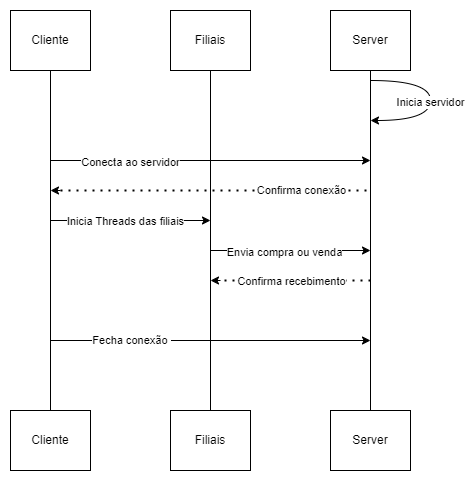

The diagram above was exported from draw.io. Its source (the exported page's mxGraphModel, read from the mxfile embedded in the PNG):
<mxGraphModel dx="1469" dy="634" grid="1" gridSize="10" guides="1" tooltips="1" connect="1" arrows="1" fold="1" page="1" pageScale="1" pageWidth="850" pageHeight="1100" math="0" shadow="0">
  <root>
    <mxCell id="0" />
    <mxCell id="1" parent="0" />
    <mxCell id="lWgGfuoLXrQlr3dQnLT4-75" value="Cliente" style="rounded=0;whiteSpace=wrap;html=1;" vertex="1" parent="1">
      <mxGeometry x="160" y="50" width="80" height="60" as="geometry" />
    </mxCell>
    <mxCell id="lWgGfuoLXrQlr3dQnLT4-76" value="Filiais" style="rounded=0;whiteSpace=wrap;html=1;" vertex="1" parent="1">
      <mxGeometry x="320" y="50" width="80" height="60" as="geometry" />
    </mxCell>
    <mxCell id="lWgGfuoLXrQlr3dQnLT4-77" value="Server" style="rounded=0;whiteSpace=wrap;html=1;" vertex="1" parent="1">
      <mxGeometry x="480" y="50" width="80" height="60" as="geometry" />
    </mxCell>
    <mxCell id="lWgGfuoLXrQlr3dQnLT4-79" value="" style="endArrow=none;html=1;rounded=0;entryX=0.5;entryY=1;entryDx=0;entryDy=0;exitX=0.5;exitY=0;exitDx=0;exitDy=0;" edge="1" parent="1" source="lWgGfuoLXrQlr3dQnLT4-80" target="lWgGfuoLXrQlr3dQnLT4-75">
      <mxGeometry width="50" height="50" relative="1" as="geometry">
        <mxPoint x="200" y="450" as="sourcePoint" />
        <mxPoint x="530" y="230" as="targetPoint" />
      </mxGeometry>
    </mxCell>
    <mxCell id="lWgGfuoLXrQlr3dQnLT4-80" value="Cliente" style="rounded=0;whiteSpace=wrap;html=1;" vertex="1" parent="1">
      <mxGeometry x="160" y="450" width="80" height="60" as="geometry" />
    </mxCell>
    <mxCell id="lWgGfuoLXrQlr3dQnLT4-81" value="" style="endArrow=none;html=1;rounded=0;entryX=0.5;entryY=1;entryDx=0;entryDy=0;exitX=0.5;exitY=0;exitDx=0;exitDy=0;" edge="1" parent="1" source="lWgGfuoLXrQlr3dQnLT4-82" target="lWgGfuoLXrQlr3dQnLT4-76">
      <mxGeometry width="50" height="50" relative="1" as="geometry">
        <mxPoint x="360" y="460" as="sourcePoint" />
        <mxPoint x="530" y="230" as="targetPoint" />
      </mxGeometry>
    </mxCell>
    <mxCell id="lWgGfuoLXrQlr3dQnLT4-82" value="Filiais" style="rounded=0;whiteSpace=wrap;html=1;" vertex="1" parent="1">
      <mxGeometry x="320" y="450" width="80" height="60" as="geometry" />
    </mxCell>
    <mxCell id="lWgGfuoLXrQlr3dQnLT4-83" value="" style="endArrow=none;html=1;rounded=0;entryX=0.5;entryY=1;entryDx=0;entryDy=0;exitX=0.5;exitY=0;exitDx=0;exitDy=0;" edge="1" parent="1" source="lWgGfuoLXrQlr3dQnLT4-84" target="lWgGfuoLXrQlr3dQnLT4-77">
      <mxGeometry width="50" height="50" relative="1" as="geometry">
        <mxPoint x="520" y="430" as="sourcePoint" />
        <mxPoint x="530" y="230" as="targetPoint" />
      </mxGeometry>
    </mxCell>
    <mxCell id="lWgGfuoLXrQlr3dQnLT4-84" value="Server" style="rounded=0;whiteSpace=wrap;html=1;" vertex="1" parent="1">
      <mxGeometry x="480" y="450" width="80" height="60" as="geometry" />
    </mxCell>
    <mxCell id="lWgGfuoLXrQlr3dQnLT4-85" value="" style="curved=1;endArrow=classic;html=1;rounded=0;" edge="1" parent="1">
      <mxGeometry width="50" height="50" relative="1" as="geometry">
        <mxPoint x="520" y="120" as="sourcePoint" />
        <mxPoint x="520" y="160" as="targetPoint" />
        <Array as="points">
          <mxPoint x="580" y="120" />
          <mxPoint x="580" y="160" />
        </Array>
      </mxGeometry>
    </mxCell>
    <mxCell id="lWgGfuoLXrQlr3dQnLT4-86" value="Inicia servidor" style="edgeLabel;html=1;align=center;verticalAlign=middle;resizable=0;points=[];" vertex="1" connectable="0" parent="lWgGfuoLXrQlr3dQnLT4-85">
      <mxGeometry x="0.0162" y="-1" relative="1" as="geometry">
        <mxPoint as="offset" />
      </mxGeometry>
    </mxCell>
    <mxCell id="lWgGfuoLXrQlr3dQnLT4-87" value="" style="endArrow=classic;html=1;rounded=0;" edge="1" parent="1">
      <mxGeometry width="50" height="50" relative="1" as="geometry">
        <mxPoint x="200" y="200" as="sourcePoint" />
        <mxPoint x="520" y="200" as="targetPoint" />
      </mxGeometry>
    </mxCell>
    <mxCell id="lWgGfuoLXrQlr3dQnLT4-88" value="Conecta ao servidor" style="edgeLabel;html=1;align=center;verticalAlign=middle;resizable=0;points=[];" vertex="1" connectable="0" parent="lWgGfuoLXrQlr3dQnLT4-87">
      <mxGeometry x="-0.5863" y="-1" relative="1" as="geometry">
        <mxPoint x="14" as="offset" />
      </mxGeometry>
    </mxCell>
    <mxCell id="lWgGfuoLXrQlr3dQnLT4-89" value="" style="endArrow=none;dashed=1;html=1;dashPattern=1 3;strokeWidth=2;rounded=0;" edge="1" parent="1">
      <mxGeometry width="50" height="50" relative="1" as="geometry">
        <mxPoint x="210" y="230" as="sourcePoint" />
        <mxPoint x="520" y="230" as="targetPoint" />
      </mxGeometry>
    </mxCell>
    <mxCell id="lWgGfuoLXrQlr3dQnLT4-91" value="Confirma conexão" style="edgeLabel;html=1;align=center;verticalAlign=middle;resizable=0;points=[];" vertex="1" connectable="0" parent="lWgGfuoLXrQlr3dQnLT4-89">
      <mxGeometry x="0.5499" y="1" relative="1" as="geometry">
        <mxPoint as="offset" />
      </mxGeometry>
    </mxCell>
    <mxCell id="lWgGfuoLXrQlr3dQnLT4-90" value="" style="endArrow=classic;html=1;rounded=0;" edge="1" parent="1">
      <mxGeometry width="50" height="50" relative="1" as="geometry">
        <mxPoint x="210" y="230" as="sourcePoint" />
        <mxPoint x="200" y="230" as="targetPoint" />
      </mxGeometry>
    </mxCell>
    <mxCell id="lWgGfuoLXrQlr3dQnLT4-92" value="" style="endArrow=classic;html=1;rounded=0;" edge="1" parent="1">
      <mxGeometry width="50" height="50" relative="1" as="geometry">
        <mxPoint x="200" y="260" as="sourcePoint" />
        <mxPoint x="360" y="260" as="targetPoint" />
      </mxGeometry>
    </mxCell>
    <mxCell id="lWgGfuoLXrQlr3dQnLT4-93" value="Inicia Threads das filiais" style="edgeLabel;html=1;align=center;verticalAlign=middle;resizable=0;points=[];" vertex="1" connectable="0" parent="lWgGfuoLXrQlr3dQnLT4-92">
      <mxGeometry x="-0.0664" relative="1" as="geometry">
        <mxPoint as="offset" />
      </mxGeometry>
    </mxCell>
    <mxCell id="lWgGfuoLXrQlr3dQnLT4-94" value="" style="endArrow=classic;html=1;rounded=0;" edge="1" parent="1">
      <mxGeometry width="50" height="50" relative="1" as="geometry">
        <mxPoint x="360" y="290" as="sourcePoint" />
        <mxPoint x="520" y="290" as="targetPoint" />
      </mxGeometry>
    </mxCell>
    <mxCell id="lWgGfuoLXrQlr3dQnLT4-95" value="Envia compra ou venda" style="edgeLabel;html=1;align=center;verticalAlign=middle;resizable=0;points=[];" vertex="1" connectable="0" parent="lWgGfuoLXrQlr3dQnLT4-94">
      <mxGeometry x="-0.0887" y="-1" relative="1" as="geometry">
        <mxPoint as="offset" />
      </mxGeometry>
    </mxCell>
    <mxCell id="lWgGfuoLXrQlr3dQnLT4-97" value="" style="endArrow=none;dashed=1;html=1;dashPattern=1 3;strokeWidth=2;rounded=0;" edge="1" parent="1">
      <mxGeometry width="50" height="50" relative="1" as="geometry">
        <mxPoint x="520" y="320" as="sourcePoint" />
        <mxPoint x="370" y="320" as="targetPoint" />
      </mxGeometry>
    </mxCell>
    <mxCell id="lWgGfuoLXrQlr3dQnLT4-99" value="Confirma recebimento" style="edgeLabel;html=1;align=center;verticalAlign=middle;resizable=0;points=[];" vertex="1" connectable="0" parent="lWgGfuoLXrQlr3dQnLT4-97">
      <mxGeometry x="0.32" relative="1" as="geometry">
        <mxPoint x="19" as="offset" />
      </mxGeometry>
    </mxCell>
    <mxCell id="lWgGfuoLXrQlr3dQnLT4-98" value="" style="endArrow=classic;html=1;rounded=0;" edge="1" parent="1">
      <mxGeometry width="50" height="50" relative="1" as="geometry">
        <mxPoint x="370" y="320" as="sourcePoint" />
        <mxPoint x="360" y="320" as="targetPoint" />
      </mxGeometry>
    </mxCell>
    <mxCell id="lWgGfuoLXrQlr3dQnLT4-100" value="" style="endArrow=classic;html=1;rounded=0;" edge="1" parent="1">
      <mxGeometry width="50" height="50" relative="1" as="geometry">
        <mxPoint x="200" y="380" as="sourcePoint" />
        <mxPoint x="520" y="380" as="targetPoint" />
      </mxGeometry>
    </mxCell>
    <mxCell id="lWgGfuoLXrQlr3dQnLT4-102" value="Fecha conexão&amp;nbsp;" style="edgeLabel;html=1;align=center;verticalAlign=middle;resizable=0;points=[];" vertex="1" connectable="0" parent="lWgGfuoLXrQlr3dQnLT4-100">
      <mxGeometry x="-0.661" y="1" relative="1" as="geometry">
        <mxPoint x="26" as="offset" />
      </mxGeometry>
    </mxCell>
  </root>
</mxGraphModel>